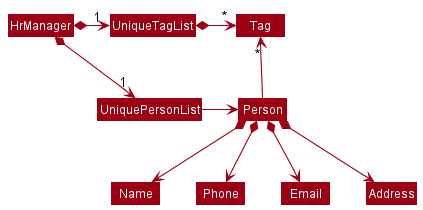

The diagram above was rendered by PlantUML. Its source (embedded in the PNG):
@startuml
!include style.puml
skinparam arrowThickness 1.1
skinparam arrowColor MODEL_COLOR
skinparam classBackgroundColor MODEL_COLOR

HrManager *-right-> "1" UniquePersonList
HrManager *-right-> "1" UniqueTagList
UniqueTagList -[hidden]down- UniquePersonList
UniqueTagList -[hidden]down- UniquePersonList

UniqueTagList *-right-> "*" Tag
UniquePersonList -right-> Person

Person -up-> "*" Tag

Person *--> Name
Person *--> Phone
Person *--> Email
Person *--> Address
@enduml